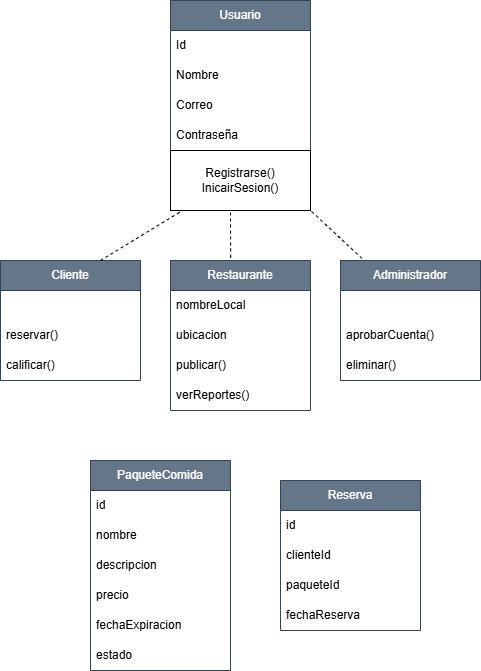

The diagram above was exported from draw.io. Its source (the exported page's mxGraphModel, read from the mxfile embedded in the PNG):
<mxGraphModel dx="374" dy="562" grid="1" gridSize="10" guides="1" tooltips="1" connect="1" arrows="1" fold="1" page="1" pageScale="1" pageWidth="850" pageHeight="1100" math="0" shadow="0">
  <root>
    <mxCell id="0" />
    <mxCell id="1" parent="0" />
    <mxCell id="Xv5p3qrgL26hb1vb5xbQ-1" value="Usuario" style="swimlane;fontStyle=0;childLayout=stackLayout;horizontal=1;startSize=30;horizontalStack=0;resizeParent=1;resizeParentMax=0;resizeLast=0;collapsible=1;marginBottom=0;whiteSpace=wrap;html=1;fillColor=#647687;fontColor=#ffffff;strokeColor=#314354;" vertex="1" parent="1">
      <mxGeometry x="190" y="120" width="140" height="150" as="geometry" />
    </mxCell>
    <mxCell id="Xv5p3qrgL26hb1vb5xbQ-2" value="Id" style="text;strokeColor=none;fillColor=none;align=left;verticalAlign=middle;spacingLeft=4;spacingRight=4;overflow=hidden;points=[[0,0.5],[1,0.5]];portConstraint=eastwest;rotatable=0;whiteSpace=wrap;html=1;" vertex="1" parent="Xv5p3qrgL26hb1vb5xbQ-1">
      <mxGeometry y="30" width="140" height="30" as="geometry" />
    </mxCell>
    <mxCell id="Xv5p3qrgL26hb1vb5xbQ-3" value="Nombre" style="text;strokeColor=none;fillColor=none;align=left;verticalAlign=middle;spacingLeft=4;spacingRight=4;overflow=hidden;points=[[0,0.5],[1,0.5]];portConstraint=eastwest;rotatable=0;whiteSpace=wrap;html=1;" vertex="1" parent="Xv5p3qrgL26hb1vb5xbQ-1">
      <mxGeometry y="60" width="140" height="30" as="geometry" />
    </mxCell>
    <mxCell id="Xv5p3qrgL26hb1vb5xbQ-4" value="Correo" style="text;strokeColor=none;fillColor=none;align=left;verticalAlign=middle;spacingLeft=4;spacingRight=4;overflow=hidden;points=[[0,0.5],[1,0.5]];portConstraint=eastwest;rotatable=0;whiteSpace=wrap;html=1;" vertex="1" parent="Xv5p3qrgL26hb1vb5xbQ-1">
      <mxGeometry y="90" width="140" height="30" as="geometry" />
    </mxCell>
    <mxCell id="Xv5p3qrgL26hb1vb5xbQ-20" value="Contraseña" style="text;strokeColor=none;fillColor=none;align=left;verticalAlign=middle;spacingLeft=4;spacingRight=4;overflow=hidden;points=[[0,0.5],[1,0.5]];portConstraint=eastwest;rotatable=0;whiteSpace=wrap;html=1;" vertex="1" parent="Xv5p3qrgL26hb1vb5xbQ-1">
      <mxGeometry y="120" width="140" height="30" as="geometry" />
    </mxCell>
    <mxCell id="Xv5p3qrgL26hb1vb5xbQ-21" value="Registrarse()&lt;div&gt;InicairSesion()&lt;/div&gt;" style="rounded=0;whiteSpace=wrap;html=1;" vertex="1" parent="1">
      <mxGeometry x="190" y="270" width="140" height="60" as="geometry" />
    </mxCell>
    <mxCell id="Xv5p3qrgL26hb1vb5xbQ-22" value="Cliente" style="swimlane;fontStyle=0;childLayout=stackLayout;horizontal=1;startSize=30;horizontalStack=0;resizeParent=1;resizeParentMax=0;resizeLast=0;collapsible=1;marginBottom=0;whiteSpace=wrap;html=1;fillColor=#647687;fontColor=#ffffff;strokeColor=#314354;" vertex="1" parent="1">
      <mxGeometry x="20" y="380" width="140" height="120" as="geometry" />
    </mxCell>
    <mxCell id="Xv5p3qrgL26hb1vb5xbQ-23" value="" style="text;strokeColor=none;fillColor=none;align=left;verticalAlign=middle;spacingLeft=4;spacingRight=4;overflow=hidden;points=[[0,0.5],[1,0.5]];portConstraint=eastwest;rotatable=0;whiteSpace=wrap;html=1;" vertex="1" parent="Xv5p3qrgL26hb1vb5xbQ-22">
      <mxGeometry y="30" width="140" height="30" as="geometry" />
    </mxCell>
    <mxCell id="Xv5p3qrgL26hb1vb5xbQ-24" value="reservar()" style="text;strokeColor=none;fillColor=none;align=left;verticalAlign=middle;spacingLeft=4;spacingRight=4;overflow=hidden;points=[[0,0.5],[1,0.5]];portConstraint=eastwest;rotatable=0;whiteSpace=wrap;html=1;" vertex="1" parent="Xv5p3qrgL26hb1vb5xbQ-22">
      <mxGeometry y="60" width="140" height="30" as="geometry" />
    </mxCell>
    <mxCell id="Xv5p3qrgL26hb1vb5xbQ-25" value="calificar()" style="text;strokeColor=none;fillColor=none;align=left;verticalAlign=middle;spacingLeft=4;spacingRight=4;overflow=hidden;points=[[0,0.5],[1,0.5]];portConstraint=eastwest;rotatable=0;whiteSpace=wrap;html=1;" vertex="1" parent="Xv5p3qrgL26hb1vb5xbQ-22">
      <mxGeometry y="90" width="140" height="30" as="geometry" />
    </mxCell>
    <mxCell id="Xv5p3qrgL26hb1vb5xbQ-26" value="Restaurante" style="swimlane;fontStyle=0;childLayout=stackLayout;horizontal=1;startSize=30;horizontalStack=0;resizeParent=1;resizeParentMax=0;resizeLast=0;collapsible=1;marginBottom=0;whiteSpace=wrap;html=1;fillColor=#647687;fontColor=#ffffff;strokeColor=#314354;" vertex="1" parent="1">
      <mxGeometry x="190" y="380" width="140" height="150" as="geometry" />
    </mxCell>
    <mxCell id="Xv5p3qrgL26hb1vb5xbQ-27" value="nombreLocal" style="text;strokeColor=none;fillColor=none;align=left;verticalAlign=middle;spacingLeft=4;spacingRight=4;overflow=hidden;points=[[0,0.5],[1,0.5]];portConstraint=eastwest;rotatable=0;whiteSpace=wrap;html=1;" vertex="1" parent="Xv5p3qrgL26hb1vb5xbQ-26">
      <mxGeometry y="30" width="140" height="30" as="geometry" />
    </mxCell>
    <mxCell id="Xv5p3qrgL26hb1vb5xbQ-28" value="ubicacion" style="text;strokeColor=none;fillColor=none;align=left;verticalAlign=middle;spacingLeft=4;spacingRight=4;overflow=hidden;points=[[0,0.5],[1,0.5]];portConstraint=eastwest;rotatable=0;whiteSpace=wrap;html=1;" vertex="1" parent="Xv5p3qrgL26hb1vb5xbQ-26">
      <mxGeometry y="60" width="140" height="30" as="geometry" />
    </mxCell>
    <mxCell id="Xv5p3qrgL26hb1vb5xbQ-29" value="publicar()" style="text;strokeColor=none;fillColor=none;align=left;verticalAlign=middle;spacingLeft=4;spacingRight=4;overflow=hidden;points=[[0,0.5],[1,0.5]];portConstraint=eastwest;rotatable=0;whiteSpace=wrap;html=1;" vertex="1" parent="Xv5p3qrgL26hb1vb5xbQ-26">
      <mxGeometry y="90" width="140" height="30" as="geometry" />
    </mxCell>
    <mxCell id="Xv5p3qrgL26hb1vb5xbQ-39" value="verReportes()" style="text;strokeColor=none;fillColor=none;align=left;verticalAlign=middle;spacingLeft=4;spacingRight=4;overflow=hidden;points=[[0,0.5],[1,0.5]];portConstraint=eastwest;rotatable=0;whiteSpace=wrap;html=1;" vertex="1" parent="Xv5p3qrgL26hb1vb5xbQ-26">
      <mxGeometry y="120" width="140" height="30" as="geometry" />
    </mxCell>
    <mxCell id="Xv5p3qrgL26hb1vb5xbQ-30" value="Administrador" style="swimlane;fontStyle=0;childLayout=stackLayout;horizontal=1;startSize=30;horizontalStack=0;resizeParent=1;resizeParentMax=0;resizeLast=0;collapsible=1;marginBottom=0;whiteSpace=wrap;html=1;fillColor=#647687;fontColor=#ffffff;strokeColor=#314354;" vertex="1" parent="1">
      <mxGeometry x="360" y="380" width="140" height="120" as="geometry" />
    </mxCell>
    <mxCell id="Xv5p3qrgL26hb1vb5xbQ-31" value="" style="text;strokeColor=none;fillColor=none;align=left;verticalAlign=middle;spacingLeft=4;spacingRight=4;overflow=hidden;points=[[0,0.5],[1,0.5]];portConstraint=eastwest;rotatable=0;whiteSpace=wrap;html=1;" vertex="1" parent="Xv5p3qrgL26hb1vb5xbQ-30">
      <mxGeometry y="30" width="140" height="30" as="geometry" />
    </mxCell>
    <mxCell id="Xv5p3qrgL26hb1vb5xbQ-32" value="aprobarCuenta()" style="text;strokeColor=none;fillColor=none;align=left;verticalAlign=middle;spacingLeft=4;spacingRight=4;overflow=hidden;points=[[0,0.5],[1,0.5]];portConstraint=eastwest;rotatable=0;whiteSpace=wrap;html=1;" vertex="1" parent="Xv5p3qrgL26hb1vb5xbQ-30">
      <mxGeometry y="60" width="140" height="30" as="geometry" />
    </mxCell>
    <mxCell id="Xv5p3qrgL26hb1vb5xbQ-33" value="eliminar()" style="text;strokeColor=none;fillColor=none;align=left;verticalAlign=middle;spacingLeft=4;spacingRight=4;overflow=hidden;points=[[0,0.5],[1,0.5]];portConstraint=eastwest;rotatable=0;whiteSpace=wrap;html=1;" vertex="1" parent="Xv5p3qrgL26hb1vb5xbQ-30">
      <mxGeometry y="90" width="140" height="30" as="geometry" />
    </mxCell>
    <mxCell id="Xv5p3qrgL26hb1vb5xbQ-34" value="" style="endArrow=none;dashed=1;html=1;rounded=0;fontSize=12;startSize=8;endSize=8;curved=1;entryX=0.079;entryY=1.01;entryDx=0;entryDy=0;entryPerimeter=0;" edge="1" parent="1" target="Xv5p3qrgL26hb1vb5xbQ-21">
      <mxGeometry width="50" height="50" relative="1" as="geometry">
        <mxPoint x="120" y="380" as="sourcePoint" />
        <mxPoint x="150" y="350" as="targetPoint" />
      </mxGeometry>
    </mxCell>
    <mxCell id="Xv5p3qrgL26hb1vb5xbQ-37" value="" style="endArrow=none;dashed=1;html=1;rounded=0;fontSize=12;startSize=8;endSize=8;curved=1;exitX=0.43;exitY=-0.018;exitDx=0;exitDy=0;exitPerimeter=0;" edge="1" parent="1" source="Xv5p3qrgL26hb1vb5xbQ-26">
      <mxGeometry width="50" height="50" relative="1" as="geometry">
        <mxPoint x="250" y="370" as="sourcePoint" />
        <mxPoint x="250" y="330" as="targetPoint" />
        <Array as="points">
          <mxPoint x="250" y="350" />
        </Array>
      </mxGeometry>
    </mxCell>
    <mxCell id="Xv5p3qrgL26hb1vb5xbQ-38" value="" style="endArrow=none;dashed=1;html=1;rounded=0;fontSize=12;startSize=8;endSize=8;curved=1;entryX=1;entryY=1;entryDx=0;entryDy=0;exitX=0.153;exitY=-0.018;exitDx=0;exitDy=0;exitPerimeter=0;" edge="1" parent="1" source="Xv5p3qrgL26hb1vb5xbQ-30" target="Xv5p3qrgL26hb1vb5xbQ-21">
      <mxGeometry width="50" height="50" relative="1" as="geometry">
        <mxPoint x="390" y="370" as="sourcePoint" />
        <mxPoint x="360" y="330" as="targetPoint" />
      </mxGeometry>
    </mxCell>
    <mxCell id="Xv5p3qrgL26hb1vb5xbQ-40" value="PaqueteComida" style="swimlane;fontStyle=0;childLayout=stackLayout;horizontal=1;startSize=30;horizontalStack=0;resizeParent=1;resizeParentMax=0;resizeLast=0;collapsible=1;marginBottom=0;whiteSpace=wrap;html=1;fillColor=#647687;fontColor=#ffffff;strokeColor=#314354;" vertex="1" parent="1">
      <mxGeometry x="110" y="580" width="140" height="210" as="geometry" />
    </mxCell>
    <mxCell id="Xv5p3qrgL26hb1vb5xbQ-41" value="id" style="text;strokeColor=none;fillColor=none;align=left;verticalAlign=middle;spacingLeft=4;spacingRight=4;overflow=hidden;points=[[0,0.5],[1,0.5]];portConstraint=eastwest;rotatable=0;whiteSpace=wrap;html=1;" vertex="1" parent="Xv5p3qrgL26hb1vb5xbQ-40">
      <mxGeometry y="30" width="140" height="30" as="geometry" />
    </mxCell>
    <mxCell id="Xv5p3qrgL26hb1vb5xbQ-42" value="nombre" style="text;strokeColor=none;fillColor=none;align=left;verticalAlign=middle;spacingLeft=4;spacingRight=4;overflow=hidden;points=[[0,0.5],[1,0.5]];portConstraint=eastwest;rotatable=0;whiteSpace=wrap;html=1;" vertex="1" parent="Xv5p3qrgL26hb1vb5xbQ-40">
      <mxGeometry y="60" width="140" height="30" as="geometry" />
    </mxCell>
    <mxCell id="Xv5p3qrgL26hb1vb5xbQ-43" value="descripcio&lt;span style=&quot;color: rgba(0, 0, 0, 0); font-family: monospace; font-size: 0px; text-wrap-mode: nowrap;&quot;&gt;%3CmxGraphModel%3E%3Croot%3E%3CmxCell%20id%3D%220%22%2F%3E%3CmxCell%20id%3D%221%22%20parent%3D%220%22%2F%3E%3CmxCell%20id%3D%222%22%20value%3D%22Item%202%22%20style%3D%22text%3BstrokeColor%3Dnone%3BfillColor%3Dnone%3Balign%3Dleft%3BverticalAlign%3Dmiddle%3BspacingLeft%3D4%3BspacingRight%3D4%3Boverflow%3Dhidden%3Bpoints%3D%5B%5B0%2C0.5%5D%2C%5B1%2C0.5%5D%5D%3BportConstraint%3Deastwest%3Brotatable%3D0%3BwhiteSpace%3Dwrap%3Bhtml%3D1%3B%22%20vertex%3D%221%22%20parent%3D%221%22%3E%3CmxGeometry%20x%3D%22190%22%20y%3D%22440%22%20width%3D%22140%22%20height%3D%2230%22%20as%3D%22geometry%22%2F%3E%3C%2FmxCell%3E%3C%2Froot%3E%3C%2FmxGraphModel%3E&lt;/span&gt;n&lt;span style=&quot;color: rgba(0, 0, 0, 0); font-family: monospace; font-size: 0px; text-wrap-mode: nowrap;&quot;&gt;%3CmxGraphModel%3E%3Croot%3E%3CmxCell%20id%3D%220%22%2F%3E%3CmxCell%20id%3D%221%22%20parent%3D%220%22%2F%3E%3CmxCell%20id%3D%222%22%20value%3D%22Item%202%22%20style%3D%22text%3BstrokeColor%3Dnone%3BfillColor%3Dnone%3Balign%3Dleft%3BverticalAlign%3Dmiddle%3BspacingLeft%3D4%3BspacingRight%3D4%3Boverflow%3Dhidden%3Bpoints%3D%5B%5B0%2C0.5%5D%2C%5B1%2C0.5%5D%5D%3BportConstraint%3Deastwest%3Brotatable%3D0%3BwhiteSpace%3Dwrap%3Bhtml%3D1%3B%22%20vertex%3D%221%22%20parent%3D%221%22%3E%3CmxGeometry%20x%3D%22190%22%20y%3D%22440%22%20width%3D%22140%22%20height%3D%2230%22%20as%3D%22geometry%22%2F%3E%3C%2FmxCell%3E%3C%2Froot%3E%3C%2FmxGraphModel%3E&lt;/span&gt;" style="text;strokeColor=none;fillColor=none;align=left;verticalAlign=middle;spacingLeft=4;spacingRight=4;overflow=hidden;points=[[0,0.5],[1,0.5]];portConstraint=eastwest;rotatable=0;whiteSpace=wrap;html=1;" vertex="1" parent="Xv5p3qrgL26hb1vb5xbQ-40">
      <mxGeometry y="90" width="140" height="30" as="geometry" />
    </mxCell>
    <mxCell id="Xv5p3qrgL26hb1vb5xbQ-44" value="precio&lt;span style=&quot;color: rgba(0, 0, 0, 0); font-family: monospace; font-size: 0px; text-wrap-mode: nowrap;&quot;&gt;%3CmxGraphModel%3E%3Croot%3E%3CmxCell%20id%3D%220%22%2F%3E%3CmxCell%20id%3D%221%22%20parent%3D%220%22%2F%3E%3CmxCell%20id%3D%222%22%20value%3D%22descripcio%26lt%3Bspan%20style%3D%26quot%3Bcolor%3A%20rgba(0%2C%200%2C%200%2C%200)%3B%20font-family%3A%20monospace%3B%20font-size%3A%200px%3B%20text-wrap-mode%3A%20nowrap%3B%26quot%3B%26gt%3B%253CmxGraphModel%253E%253Croot%253E%253CmxCell%2520id%253D%25220%2522%252F%253E%253CmxCell%2520id%253D%25221%2522%2520parent%253D%25220%2522%252F%253E%253CmxCell%2520id%253D%25222%2522%2520value%253D%2522Item%25202%2522%2520style%253D%2522text%253BstrokeColor%253Dnone%253BfillColor%253Dnone%253Balign%253Dleft%253BverticalAlign%253Dmiddle%253BspacingLeft%253D4%253BspacingRight%253D4%253Boverflow%253Dhidden%253Bpoints%253D%255B%255B0%252C0.5%255D%252C%255B1%252C0.5%255D%255D%253BportConstraint%253Deastwest%253Brotatable%253D0%253BwhiteSpace%253Dwrap%253Bhtml%253D1%253B%2522%2520vertex%253D%25221%2522%2520parent%253D%25221%2522%253E%253CmxGeometry%2520x%253D%2522190%2522%2520y%253D%2522440%2522%2520width%253D%2522140%2522%2520height%253D%252230%2522%2520as%253D%2522geometry%2522%252F%253E%253C%252FmxCell%253E%253C%252Froot%253E%253C%252FmxGraphModel%253E%26lt%3B%2Fspan%26gt%3Bn%26lt%3Bspan%20style%3D%26quot%3Bcolor%3A%20rgba(0%2C%200%2C%200%2C%200)%3B%20font-family%3A%20monospace%3B%20font-size%3A%200px%3B%20text-wrap-mode%3A%20nowrap%3B%26quot%3B%26gt%3B%253CmxGraphModel%253E%253Croot%253E%253CmxCell%2520id%253D%25220%2522%252F%253E%253CmxCell%2520id%253D%25221%2522%2520parent%253D%25220%2522%252F%253E%253CmxCell%2520id%253D%25222%2522%2520value%253D%2522Item%25202%2522%2520style%253D%2522text%253BstrokeColor%253Dnone%253BfillColor%253Dnone%253Balign%253Dleft%253BverticalAlign%253Dmiddle%253BspacingLeft%253D4%253BspacingRight%253D4%253Boverflow%253Dhidden%253Bpoints%253D%255B%255B0%252C0.5%255D%252C%255B1%252C0.5%255D%255D%253BportConstraint%253Deastwest%253Brotatable%253D0%253BwhiteSpace%253Dwrap%253Bhtml%253D1%253B%2522%2520vertex%253D%25221%2522%2520parent%253D%25221%2522%253E%253CmxGeometry%2520x%253D%2522190%2522%2520y%253D%2522440%2522%2520width%253D%2522140%2522%2520height%253D%252230%2522%2520as%253D%2522geometry%2522%252F%253E%253C%252FmxCell%253E%253C%252Froot%253E%253C%252FmxGraphModel%253E%26lt%3B%2Fspan%26gt%3B%22%20style%3D%22text%3BstrokeColor%3Dnone%3BfillColor%3Dnone%3Balign%3Dleft%3BverticalAlign%3Dmiddle%3BspacingLeft%3D4%3BspacingRight%3D4%3Boverflow%3Dhidden%3Bpoints%3D%5B%5B0%2C0.5%5D%2C%5B1%2C0.5%5D%5D%3BportConstraint%3Deastwest%3Brotatable%3D0%3BwhiteSpace%3Dwrap%3Bhtml%3D1%3B%22%20vertex%3D%221%22%20parent%3D%221%22%3E%3CmxGeometry%20x%3D%2290%22%20y%3D%22690%22%20width%3D%22140%22%20height%3D%2230%22%20as%3D%22geometry%22%2F%3E%3C%2FmxCell%3E%3C%2Froot%3E%3C%2FmxGraphModel%3E&lt;/span&gt;" style="text;strokeColor=none;fillColor=none;align=left;verticalAlign=middle;spacingLeft=4;spacingRight=4;overflow=hidden;points=[[0,0.5],[1,0.5]];portConstraint=eastwest;rotatable=0;whiteSpace=wrap;html=1;" vertex="1" parent="Xv5p3qrgL26hb1vb5xbQ-40">
      <mxGeometry y="120" width="140" height="30" as="geometry" />
    </mxCell>
    <mxCell id="Xv5p3qrgL26hb1vb5xbQ-45" value="fechaExpiracion&lt;span style=&quot;color: rgba(0, 0, 0, 0); font-family: monospace; font-size: 0px; text-wrap-mode: nowrap;&quot;&gt;%3CmxGraphModel%3E%3Croot%3E%3CmxCell%20id%3D%220%22%2F%3E%3CmxCell%20id%3D%221%22%20parent%3D%220%22%2F%3E%3CmxCell%20id%3D%222%22%20value%3D%22descripcio%26lt%3Bspan%20style%3D%26quot%3Bcolor%3A%20rgba(0%2C%200%2C%200%2C%200)%3B%20font-family%3A%20monospace%3B%20font-size%3A%200px%3B%20text-wrap-mode%3A%20nowrap%3B%26quot%3B%26gt%3B%253CmxGraphModel%253E%253Croot%253E%253CmxCell%2520id%253D%25220%2522%252F%253E%253CmxCell%2520id%253D%25221%2522%2520parent%253D%25220%2522%252F%253E%253CmxCell%2520id%253D%25222%2522%2520value%253D%2522Item%25202%2522%2520style%253D%2522text%253BstrokeColor%253Dnone%253BfillColor%253Dnone%253Balign%253Dleft%253BverticalAlign%253Dmiddle%253BspacingLeft%253D4%253BspacingRight%253D4%253Boverflow%253Dhidden%253Bpoints%253D%255B%255B0%252C0.5%255D%252C%255B1%252C0.5%255D%255D%253BportConstraint%253Deastwest%253Brotatable%253D0%253BwhiteSpace%253Dwrap%253Bhtml%253D1%253B%2522%2520vertex%253D%25221%2522%2520parent%253D%25221%2522%253E%253CmxGeometry%2520x%253D%2522190%2522%2520y%253D%2522440%2522%2520width%253D%2522140%2522%2520height%253D%252230%2522%2520as%253D%2522geometry%2522%252F%253E%253C%252FmxCell%253E%253C%252Froot%253E%253C%252FmxGraphModel%253E%26lt%3B%2Fspan%26gt%3Bn%26lt%3Bspan%20style%3D%26quot%3Bcolor%3A%20rgba(0%2C%200%2C%200%2C%200)%3B%20font-family%3A%20monospace%3B%20font-size%3A%200px%3B%20text-wrap-mode%3A%20nowrap%3B%26quot%3B%26gt%3B%253CmxGraphModel%253E%253Croot%253E%253CmxCell%2520id%253D%25220%2522%252F%253E%253CmxCell%2520id%253D%25221%2522%2520parent%253D%25220%2522%252F%253E%253CmxCell%2520id%253D%25222%2522%2520value%253D%2522Item%25202%2522%2520style%253D%2522text%253BstrokeColor%253Dnone%253BfillColor%253Dnone%253Balign%253Dleft%253BverticalAlign%253Dmiddle%253BspacingLeft%253D4%253BspacingRight%253D4%253Boverflow%253Dhidden%253Bpoints%253D%255B%255B0%252C0.5%255D%252C%255B1%252C0.5%255D%255D%253BportConstraint%253Deastwest%253Brotatable%253D0%253BwhiteSpace%253Dwrap%253Bhtml%253D1%253B%2522%2520vertex%253D%25221%2522%2520parent%253D%25221%2522%253E%253CmxGeometry%2520x%253D%2522190%2522%2520y%253D%2522440%2522%2520width%253D%2522140%2522%2520height%253D%252230%2522%2520as%253D%2522geometry%2522%252F%253E%253C%252FmxCell%253E%253C%252Froot%253E%253C%252FmxGraphModel%253E%26lt%3B%2Fspan%26gt%3B%22%20style%3D%22text%3BstrokeColor%3Dnone%3BfillColor%3Dnone%3Balign%3Dleft%3BverticalAlign%3Dmiddle%3BspacingLeft%3D4%3BspacingRight%3D4%3Boverflow%3Dhidden%3Bpoints%3D%5B%5B0%2C0.5%5D%2C%5B1%2C0.5%5D%5D%3BportConstraint%3Deastwest%3Brotatable%3D0%3BwhiteSpace%3Dwrap%3Bhtml%3D1%3B%22%20vertex%3D%221%22%20parent%3D%221%22%3E%3CmxGeometry%20x%3D%2290%22%20y%3D%22690%22%20width%3D%22140%22%20height%3D%2230%22%20as%3D%22geometry%22%2F%3E%3C%2FmxCell%3E%3C%2Froot%3E%3C%2FmxGraphModel%3E&lt;/span&gt;" style="text;strokeColor=none;fillColor=none;align=left;verticalAlign=middle;spacingLeft=4;spacingRight=4;overflow=hidden;points=[[0,0.5],[1,0.5]];portConstraint=eastwest;rotatable=0;whiteSpace=wrap;html=1;" vertex="1" parent="Xv5p3qrgL26hb1vb5xbQ-40">
      <mxGeometry y="150" width="140" height="30" as="geometry" />
    </mxCell>
    <mxCell id="Xv5p3qrgL26hb1vb5xbQ-46" value="estado" style="text;strokeColor=none;fillColor=none;align=left;verticalAlign=middle;spacingLeft=4;spacingRight=4;overflow=hidden;points=[[0,0.5],[1,0.5]];portConstraint=eastwest;rotatable=0;whiteSpace=wrap;html=1;" vertex="1" parent="Xv5p3qrgL26hb1vb5xbQ-40">
      <mxGeometry y="180" width="140" height="30" as="geometry" />
    </mxCell>
    <mxCell id="Xv5p3qrgL26hb1vb5xbQ-47" value="Reserva" style="swimlane;fontStyle=0;childLayout=stackLayout;horizontal=1;startSize=30;horizontalStack=0;resizeParent=1;resizeParentMax=0;resizeLast=0;collapsible=1;marginBottom=0;whiteSpace=wrap;html=1;fillColor=#647687;fontColor=#ffffff;strokeColor=#314354;" vertex="1" parent="1">
      <mxGeometry x="300" y="600" width="140" height="150" as="geometry" />
    </mxCell>
    <mxCell id="Xv5p3qrgL26hb1vb5xbQ-48" value="id" style="text;strokeColor=none;fillColor=none;align=left;verticalAlign=middle;spacingLeft=4;spacingRight=4;overflow=hidden;points=[[0,0.5],[1,0.5]];portConstraint=eastwest;rotatable=0;whiteSpace=wrap;html=1;" vertex="1" parent="Xv5p3qrgL26hb1vb5xbQ-47">
      <mxGeometry y="30" width="140" height="30" as="geometry" />
    </mxCell>
    <mxCell id="Xv5p3qrgL26hb1vb5xbQ-49" value="clienteId" style="text;strokeColor=none;fillColor=none;align=left;verticalAlign=middle;spacingLeft=4;spacingRight=4;overflow=hidden;points=[[0,0.5],[1,0.5]];portConstraint=eastwest;rotatable=0;whiteSpace=wrap;html=1;" vertex="1" parent="Xv5p3qrgL26hb1vb5xbQ-47">
      <mxGeometry y="60" width="140" height="30" as="geometry" />
    </mxCell>
    <mxCell id="Xv5p3qrgL26hb1vb5xbQ-50" value="paqueteId" style="text;strokeColor=none;fillColor=none;align=left;verticalAlign=middle;spacingLeft=4;spacingRight=4;overflow=hidden;points=[[0,0.5],[1,0.5]];portConstraint=eastwest;rotatable=0;whiteSpace=wrap;html=1;" vertex="1" parent="Xv5p3qrgL26hb1vb5xbQ-47">
      <mxGeometry y="90" width="140" height="30" as="geometry" />
    </mxCell>
    <mxCell id="Xv5p3qrgL26hb1vb5xbQ-51" value="fechaReserva" style="text;strokeColor=none;fillColor=none;align=left;verticalAlign=middle;spacingLeft=4;spacingRight=4;overflow=hidden;points=[[0,0.5],[1,0.5]];portConstraint=eastwest;rotatable=0;whiteSpace=wrap;html=1;" vertex="1" parent="Xv5p3qrgL26hb1vb5xbQ-47">
      <mxGeometry y="120" width="140" height="30" as="geometry" />
    </mxCell>
  </root>
</mxGraphModel>